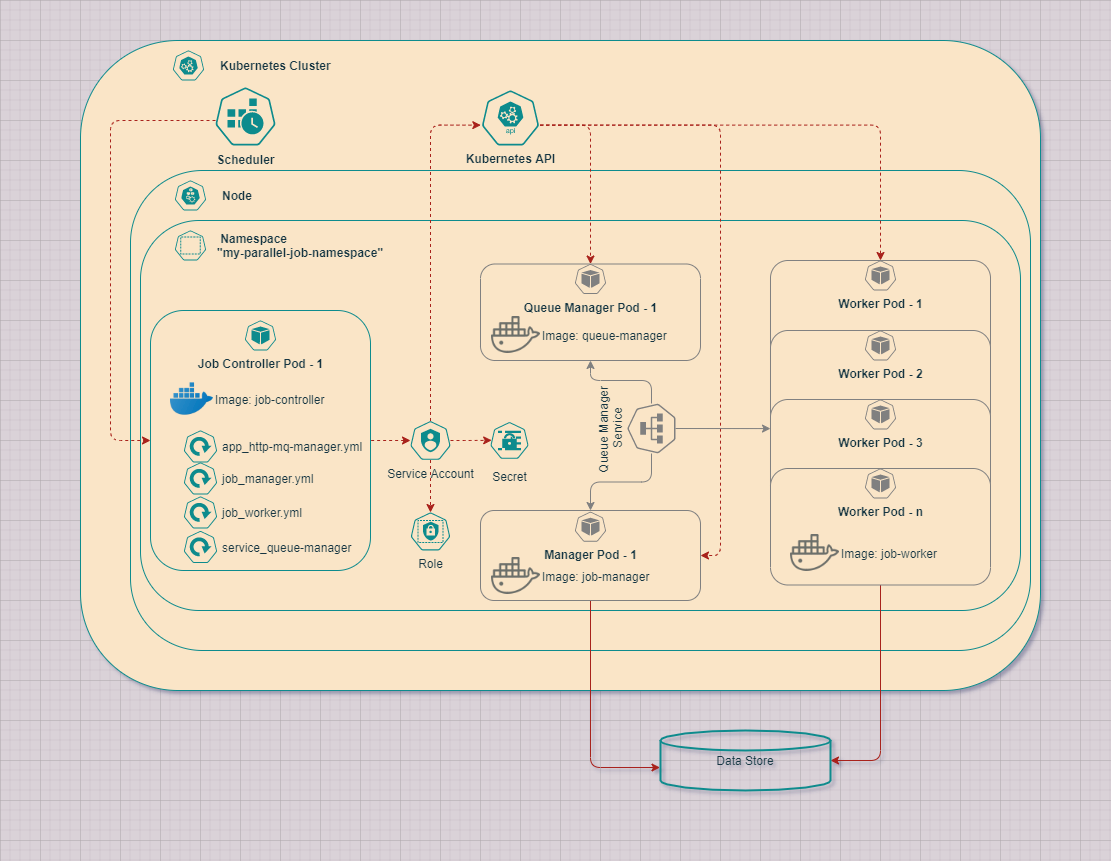

The diagram above was exported from draw.io. Its source (the exported page's mxGraphModel, read from the mxfile embedded in the PNG):
<mxGraphModel dx="1460" dy="1018" grid="1" gridSize="10" guides="1" tooltips="1" connect="1" arrows="1" fold="1" page="1" pageScale="1" pageWidth="1100" pageHeight="850" background="#DAD2D8" math="0" shadow="1">
  <root>
    <mxCell id="0" />
    <mxCell id="1" parent="0" />
    <mxCell id="mgkB3vXzsCQTFHVtWHYa-6" value="" style="whiteSpace=wrap;html=1;labelBackgroundColor=none;rounded=1;fillColor=#FAE5C7;strokeColor=#0F8B8D;fontColor=#143642;" parent="1" vertex="1">
      <mxGeometry x="80" y="40" width="960" height="650" as="geometry" />
    </mxCell>
    <mxCell id="mgkB3vXzsCQTFHVtWHYa-8" value="Scheduler" style="html=1;dashed=0;whitespace=wrap;fillColor=#FAE5C7;strokeColor=#0F8B8D;points=[[0.005,0.63,0],[0.1,0.2,0],[0.9,0.2,0],[0.5,0,0],[0.995,0.63,0],[0.72,0.99,0],[0.5,1,0],[0.28,0.99,0]];shape=mxgraph.kubernetes.icon;prIcon=cronjob;labelPosition=center;verticalLabelPosition=bottom;align=center;verticalAlign=top;fontStyle=1;rounded=1;fontColor=#143642;" parent="1" vertex="1">
      <mxGeometry x="215" y="86" width="60" height="60" as="geometry" />
    </mxCell>
    <mxCell id="mgkB3vXzsCQTFHVtWHYa-9" value="Kubernetes Cluster" style="html=1;dashed=0;whitespace=wrap;fillColor=#FAE5C7;strokeColor=#0F8B8D;points=[[0.005,0.63,0],[0.1,0.2,0],[0.9,0.2,0],[0.5,0,0],[0.995,0.63,0],[0.72,0.99,0],[0.5,1,0],[0.28,0.99,0]];shape=mxgraph.kubernetes.icon;prIcon=master;labelPosition=right;verticalLabelPosition=middle;align=left;verticalAlign=middle;fontStyle=1;rounded=1;fontColor=#143642;" parent="1" vertex="1">
      <mxGeometry x="158" y="50" width="60" height="30" as="geometry" />
    </mxCell>
    <mxCell id="mgkB3vXzsCQTFHVtWHYa-12" value="" style="whiteSpace=wrap;html=1;rounded=1;fillColor=#FAE5C7;strokeColor=#0F8B8D;fontColor=#143642;" parent="1" vertex="1">
      <mxGeometry x="130" y="170" width="900" height="480" as="geometry" />
    </mxCell>
    <mxCell id="mgkB3vXzsCQTFHVtWHYa-14" value="&amp;nbsp; &amp;nbsp;Node" style="html=1;dashed=0;whitespace=wrap;fillColor=#FAE5C7;strokeColor=#0F8B8D;points=[[0.005,0.63,0],[0.1,0.2,0],[0.9,0.2,0],[0.5,0,0],[0.995,0.63,0],[0.72,0.99,0],[0.5,1,0],[0.28,0.99,0]];shape=mxgraph.kubernetes.icon;prIcon=node;verticalAlign=middle;labelPosition=right;verticalLabelPosition=middle;align=left;fontStyle=1;rounded=1;fontColor=#143642;" parent="1" vertex="1">
      <mxGeometry x="170" y="180" width="40" height="30" as="geometry" />
    </mxCell>
    <mxCell id="mgkB3vXzsCQTFHVtWHYa-15" value="" style="whiteSpace=wrap;html=1;verticalAlign=middle;rounded=1;fillColor=#FAE5C7;strokeColor=#0F8B8D;fontColor=#143642;" parent="1" vertex="1">
      <mxGeometry x="140" y="220" width="880" height="390" as="geometry" />
    </mxCell>
    <mxCell id="mgkB3vXzsCQTFHVtWHYa-16" value="&amp;nbsp;Namespace &lt;br&gt;&quot;my-parallel-job-namespace&quot;" style="html=1;dashed=0;whitespace=wrap;fillColor=#FAE5C7;strokeColor=#0F8B8D;points=[[0.005,0.63,0],[0.1,0.2,0],[0.9,0.2,0],[0.5,0,0],[0.995,0.63,0],[0.72,0.99,0],[0.5,1,0],[0.28,0.99,0]];shape=mxgraph.kubernetes.icon;prIcon=ns;verticalAlign=middle;labelPosition=right;verticalLabelPosition=middle;align=left;fontStyle=1;rounded=1;fontColor=#143642;" parent="1" vertex="1">
      <mxGeometry x="165" y="230" width="50" height="30" as="geometry" />
    </mxCell>
    <mxCell id="mgkB3vXzsCQTFHVtWHYa-17" value="" style="whiteSpace=wrap;html=1;verticalAlign=middle;rounded=1;fillColor=#FAE5C7;strokeColor=#0F8B8D;fontColor=#143642;" parent="1" vertex="1">
      <mxGeometry x="150" y="310" width="220" height="260" as="geometry" />
    </mxCell>
    <mxCell id="mgkB3vXzsCQTFHVtWHYa-18" value="Job Controller Pod - 1" style="html=1;dashed=0;whitespace=wrap;fillColor=#FAE5C7;strokeColor=#0F8B8D;points=[[0.005,0.63,0],[0.1,0.2,0],[0.9,0.2,0],[0.5,0,0],[0.995,0.63,0],[0.72,0.99,0],[0.5,1,0],[0.28,0.99,0]];shape=mxgraph.kubernetes.icon;prIcon=pod;verticalAlign=top;labelPosition=center;verticalLabelPosition=bottom;align=center;fontStyle=1;rounded=1;fontColor=#143642;" parent="1" vertex="1">
      <mxGeometry x="240" y="320" width="40" height="30" as="geometry" />
    </mxCell>
    <mxCell id="mgkB3vXzsCQTFHVtWHYa-27" value="app_http-mq-manager.yml" style="html=1;dashed=0;whitespace=wrap;fillColor=#FAE5C7;strokeColor=#0F8B8D;points=[[0.005,0.63,0],[0.1,0.2,0],[0.9,0.2,0],[0.5,0,0],[0.995,0.63,0],[0.72,0.99,0],[0.5,1,0],[0.28,0.99,0]];shape=mxgraph.kubernetes.icon;prIcon=deploy;labelPosition=right;verticalLabelPosition=middle;align=left;verticalAlign=middle;rounded=1;fontColor=#143642;" parent="1" vertex="1">
      <mxGeometry x="180" y="430" width="40" height="32" as="geometry" />
    </mxCell>
    <mxCell id="mgkB3vXzsCQTFHVtWHYa-28" value="job_manager.yml" style="html=1;dashed=0;whitespace=wrap;fillColor=#FAE5C7;strokeColor=#0F8B8D;points=[[0.005,0.63,0],[0.1,0.2,0],[0.9,0.2,0],[0.5,0,0],[0.995,0.63,0],[0.72,0.99,0],[0.5,1,0],[0.28,0.99,0]];shape=mxgraph.kubernetes.icon;prIcon=deploy;labelPosition=right;verticalLabelPosition=middle;align=left;verticalAlign=middle;rounded=1;fontColor=#143642;" parent="1" vertex="1">
      <mxGeometry x="180" y="462" width="40" height="32" as="geometry" />
    </mxCell>
    <mxCell id="mgkB3vXzsCQTFHVtWHYa-30" value="job_worker.yml" style="html=1;dashed=0;whitespace=wrap;fillColor=#FAE5C7;strokeColor=#0F8B8D;points=[[0.005,0.63,0],[0.1,0.2,0],[0.9,0.2,0],[0.5,0,0],[0.995,0.63,0],[0.72,0.99,0],[0.5,1,0],[0.28,0.99,0]];shape=mxgraph.kubernetes.icon;prIcon=deploy;labelPosition=right;verticalLabelPosition=middle;align=left;verticalAlign=middle;rounded=1;fontColor=#143642;" parent="1" vertex="1">
      <mxGeometry x="180" y="496" width="40" height="32" as="geometry" />
    </mxCell>
    <mxCell id="Kuz7w4yUgBVaoaCUK4ov-1" value="Image: job-controller" style="shape=image;html=1;verticalAlign=middle;verticalLabelPosition=middle;labelBackgroundColor=none;imageAspect=0;aspect=fixed;image=https://cdn3.iconfinder.com/data/icons/social-media-2169/24/social_media_social_media_logo_docker-128.png;fontColor=#143642;strokeColor=#0F8B8D;fillColor=#FAE5C7;labelPosition=right;align=left;rounded=1;" parent="1" vertex="1">
      <mxGeometry x="170" y="377" width="43" height="43" as="geometry" />
    </mxCell>
    <mxCell id="Kuz7w4yUgBVaoaCUK4ov-2" value="" style="whiteSpace=wrap;html=1;verticalAlign=middle;rounded=1;fillColor=#FAE5C7;fontColor=#143642;strokeColor=#808080;" parent="1" vertex="1">
      <mxGeometry x="480" y="263.5" width="220" height="96.5" as="geometry" />
    </mxCell>
    <mxCell id="Kuz7w4yUgBVaoaCUK4ov-4" value="Queue Manager Pod - 1" style="html=1;dashed=0;whitespace=wrap;fillColor=#FAE5C7;points=[[0.005,0.63,0],[0.1,0.2,0],[0.9,0.2,0],[0.5,0,0],[0.995,0.63,0],[0.72,0.99,0],[0.5,1,0],[0.28,0.99,0]];shape=mxgraph.kubernetes.icon;prIcon=pod;verticalAlign=top;labelPosition=center;verticalLabelPosition=bottom;align=center;fontStyle=1;rounded=1;fontColor=#143642;strokeColor=#808080;" parent="1" vertex="1">
      <mxGeometry x="570" y="263.5" width="40" height="30" as="geometry" />
    </mxCell>
    <mxCell id="Kuz7w4yUgBVaoaCUK4ov-64" style="edgeStyle=orthogonalEdgeStyle;orthogonalLoop=1;jettySize=auto;html=1;entryX=-0.003;entryY=0.617;entryDx=0;entryDy=0;entryPerimeter=0;fontColor=#143642;startArrow=none;startFill=0;endArrow=classic;endFill=1;fillColor=#FAE5C7;labelBackgroundColor=#DAD2D8;strokeColor=#A8201A;" parent="1" source="Kuz7w4yUgBVaoaCUK4ov-10" target="Kuz7w4yUgBVaoaCUK4ov-63" edge="1">
      <mxGeometry relative="1" as="geometry" />
    </mxCell>
    <mxCell id="Kuz7w4yUgBVaoaCUK4ov-10" value="" style="whiteSpace=wrap;html=1;verticalAlign=middle;rounded=1;fillColor=#FAE5C7;fontColor=#143642;strokeColor=#808080;" parent="1" vertex="1">
      <mxGeometry x="480" y="510" width="220" height="90" as="geometry" />
    </mxCell>
    <mxCell id="Kuz7w4yUgBVaoaCUK4ov-12" value="Manager Pod - 1" style="html=1;dashed=0;whitespace=wrap;fillColor=#FAE5C7;points=[[0.005,0.63,0],[0.1,0.2,0],[0.9,0.2,0],[0.5,0,0],[0.995,0.63,0],[0.72,0.99,0],[0.5,1,0],[0.28,0.99,0]];shape=mxgraph.kubernetes.icon;prIcon=pod;verticalAlign=top;labelPosition=center;verticalLabelPosition=bottom;align=center;fontStyle=1;rounded=1;fontColor=#143642;strokeColor=#808080;" parent="1" vertex="1">
      <mxGeometry x="570" y="511.25" width="40" height="30" as="geometry" />
    </mxCell>
    <mxCell id="Kuz7w4yUgBVaoaCUK4ov-59" style="edgeStyle=orthogonalEdgeStyle;orthogonalLoop=1;jettySize=auto;html=1;entryX=0.5;entryY=0;entryDx=0;entryDy=0;dashed=1;fontColor=#143642;startArrow=none;startFill=0;endArrow=classic;endFill=1;fillColor=#FAE5C7;exitX=0.995;exitY=0.63;exitDx=0;exitDy=0;exitPerimeter=0;labelBackgroundColor=#DAD2D8;strokeColor=#A8201A;" parent="1" source="Kuz7w4yUgBVaoaCUK4ov-25" target="Kuz7w4yUgBVaoaCUK4ov-2" edge="1">
      <mxGeometry relative="1" as="geometry" />
    </mxCell>
    <mxCell id="Kuz7w4yUgBVaoaCUK4ov-60" style="edgeStyle=orthogonalEdgeStyle;orthogonalLoop=1;jettySize=auto;html=1;entryX=0.5;entryY=0;entryDx=0;entryDy=0;dashed=1;fontColor=#143642;startArrow=none;startFill=0;endArrow=classic;endFill=1;fillColor=#FAE5C7;exitX=0.995;exitY=0.63;exitDx=0;exitDy=0;exitPerimeter=0;labelBackgroundColor=#DAD2D8;strokeColor=#A8201A;" parent="1" source="Kuz7w4yUgBVaoaCUK4ov-25" target="Kuz7w4yUgBVaoaCUK4ov-34" edge="1">
      <mxGeometry relative="1" as="geometry" />
    </mxCell>
    <mxCell id="Kuz7w4yUgBVaoaCUK4ov-67" style="edgeStyle=orthogonalEdgeStyle;orthogonalLoop=1;jettySize=auto;html=1;entryX=1;entryY=0.5;entryDx=0;entryDy=0;exitX=0.995;exitY=0.63;exitDx=0;exitDy=0;exitPerimeter=0;dashed=1;labelBackgroundColor=#DAD2D8;strokeColor=#A8201A;fontColor=#143642;" parent="1" source="Kuz7w4yUgBVaoaCUK4ov-25" target="Kuz7w4yUgBVaoaCUK4ov-10" edge="1">
      <mxGeometry relative="1" as="geometry">
        <Array as="points">
          <mxPoint x="720" y="125" />
          <mxPoint x="720" y="555" />
        </Array>
      </mxGeometry>
    </mxCell>
    <mxCell id="Kuz7w4yUgBVaoaCUK4ov-25" value="Kubernetes API" style="html=1;dashed=0;whitespace=wrap;fillColor=#FAE5C7;strokeColor=#0F8B8D;points=[[0.005,0.63,0],[0.1,0.2,0],[0.9,0.2,0],[0.5,0,0],[0.995,0.63,0],[0.72,0.99,0],[0.5,1,0],[0.28,0.99,0]];shape=mxgraph.kubernetes.icon;prIcon=api;fontColor=#143642;labelPosition=center;verticalLabelPosition=bottom;align=center;verticalAlign=top;fontStyle=1;rounded=1;" parent="1" vertex="1">
      <mxGeometry x="480" y="90" width="60" height="55" as="geometry" />
    </mxCell>
    <mxCell id="Kuz7w4yUgBVaoaCUK4ov-53" style="edgeStyle=orthogonalEdgeStyle;orthogonalLoop=1;jettySize=auto;html=1;fontColor=#143642;fillColor=#FAE5C7;entryX=0.005;entryY=0.63;entryDx=0;entryDy=0;exitX=0.5;exitY=0;exitDx=0;exitDy=0;exitPerimeter=0;dashed=1;entryPerimeter=0;labelBackgroundColor=#DAD2D8;strokeColor=#A8201A;" parent="1" source="Kuz7w4yUgBVaoaCUK4ov-26" target="Kuz7w4yUgBVaoaCUK4ov-25" edge="1">
      <mxGeometry relative="1" as="geometry" />
    </mxCell>
    <mxCell id="Kuz7w4yUgBVaoaCUK4ov-55" style="edgeStyle=orthogonalEdgeStyle;orthogonalLoop=1;jettySize=auto;html=1;entryX=1;entryY=0.5;entryDx=0;entryDy=0;fontColor=#143642;fillColor=#FAE5C7;endArrow=none;endFill=0;startArrow=classic;startFill=1;dashed=1;labelBackgroundColor=#DAD2D8;strokeColor=#A8201A;" parent="1" source="Kuz7w4yUgBVaoaCUK4ov-26" target="mgkB3vXzsCQTFHVtWHYa-17" edge="1">
      <mxGeometry relative="1" as="geometry" />
    </mxCell>
    <mxCell id="Kuz7w4yUgBVaoaCUK4ov-70" style="edgeStyle=orthogonalEdgeStyle;orthogonalLoop=1;jettySize=auto;html=1;entryX=0.031;entryY=0.496;entryDx=0;entryDy=0;entryPerimeter=0;dashed=1;labelBackgroundColor=#DAD2D8;strokeColor=#A8201A;fontColor=#143642;" parent="1" source="Kuz7w4yUgBVaoaCUK4ov-26" target="Kuz7w4yUgBVaoaCUK4ov-69" edge="1">
      <mxGeometry relative="1" as="geometry" />
    </mxCell>
    <mxCell id="Kuz7w4yUgBVaoaCUK4ov-71" style="edgeStyle=orthogonalEdgeStyle;orthogonalLoop=1;jettySize=auto;html=1;dashed=1;labelBackgroundColor=#DAD2D8;strokeColor=#A8201A;fontColor=#143642;" parent="1" source="Kuz7w4yUgBVaoaCUK4ov-26" target="Kuz7w4yUgBVaoaCUK4ov-68" edge="1">
      <mxGeometry relative="1" as="geometry" />
    </mxCell>
    <mxCell id="Kuz7w4yUgBVaoaCUK4ov-26" value="Service Account" style="html=1;dashed=0;whitespace=wrap;fillColor=#FAE5C7;strokeColor=#0F8B8D;points=[[0.005,0.63,0],[0.1,0.2,0],[0.9,0.2,0],[0.5,0,0],[0.995,0.63,0],[0.72,0.99,0],[0.5,1,0],[0.28,0.99,0]];shape=mxgraph.kubernetes.icon;prIcon=sa;fontColor=#143642;labelPosition=center;verticalLabelPosition=bottom;align=center;verticalAlign=top;rounded=1;" parent="1" vertex="1">
      <mxGeometry x="410" y="420.5" width="40" height="39" as="geometry" />
    </mxCell>
    <mxCell id="Kuz7w4yUgBVaoaCUK4ov-48" style="edgeStyle=orthogonalEdgeStyle;orthogonalLoop=1;jettySize=auto;html=1;fontColor=#143642;fillColor=#FAE5C7;labelBackgroundColor=#DAD2D8;strokeColor=#808080;" parent="1" source="Kuz7w4yUgBVaoaCUK4ov-27" target="Kuz7w4yUgBVaoaCUK4ov-2" edge="1">
      <mxGeometry relative="1" as="geometry">
        <Array as="points">
          <mxPoint x="651" y="380" />
          <mxPoint x="590" y="380" />
        </Array>
      </mxGeometry>
    </mxCell>
    <mxCell id="Kuz7w4yUgBVaoaCUK4ov-49" style="edgeStyle=orthogonalEdgeStyle;orthogonalLoop=1;jettySize=auto;html=1;entryX=0.5;entryY=0;entryDx=0;entryDy=0;fontColor=#143642;fillColor=#FAE5C7;labelBackgroundColor=#DAD2D8;strokeColor=#808080;" parent="1" source="Kuz7w4yUgBVaoaCUK4ov-27" target="Kuz7w4yUgBVaoaCUK4ov-10" edge="1">
      <mxGeometry relative="1" as="geometry" />
    </mxCell>
    <mxCell id="Kuz7w4yUgBVaoaCUK4ov-51" style="edgeStyle=orthogonalEdgeStyle;orthogonalLoop=1;jettySize=auto;html=1;fontColor=#143642;fillColor=#FAE5C7;entryX=0;entryY=0.25;entryDx=0;entryDy=0;exitX=0.5;exitY=1;exitDx=0;exitDy=0;exitPerimeter=0;labelBackgroundColor=#DAD2D8;strokeColor=#808080;" parent="1" source="Kuz7w4yUgBVaoaCUK4ov-27" target="Kuz7w4yUgBVaoaCUK4ov-40" edge="1">
      <mxGeometry relative="1" as="geometry">
        <Array as="points">
          <mxPoint x="770" y="428" />
        </Array>
      </mxGeometry>
    </mxCell>
    <mxCell id="Kuz7w4yUgBVaoaCUK4ov-27" value="Queue Manager &lt;br&gt;Service" style="html=1;dashed=0;whitespace=wrap;fillColor=#FAE5C7;points=[[0.005,0.63,0],[0.1,0.2,0],[0.9,0.2,0],[0.5,0,0],[0.995,0.63,0],[0.72,0.99,0],[0.5,1,0],[0.28,0.99,0]];shape=mxgraph.kubernetes.icon;prIcon=svc;fontColor=#143642;labelPosition=center;verticalLabelPosition=top;align=center;verticalAlign=bottom;rounded=1;rotation=270;strokeColor=#808080;" parent="1" vertex="1">
      <mxGeometry x="626" y="404" width="50" height="48" as="geometry" />
    </mxCell>
    <mxCell id="Kuz7w4yUgBVaoaCUK4ov-34" value="" style="whiteSpace=wrap;html=1;verticalAlign=middle;rounded=1;fillColor=#FAE5C7;fontColor=#143642;strokeColor=#808080;" parent="1" vertex="1">
      <mxGeometry x="770" y="260" width="220" height="116.5" as="geometry" />
    </mxCell>
    <mxCell id="Kuz7w4yUgBVaoaCUK4ov-36" value="Worker Pod - 1" style="html=1;dashed=0;whitespace=wrap;fillColor=#FAE5C7;points=[[0.005,0.63,0],[0.1,0.2,0],[0.9,0.2,0],[0.5,0,0],[0.995,0.63,0],[0.72,0.99,0],[0.5,1,0],[0.28,0.99,0]];shape=mxgraph.kubernetes.icon;prIcon=pod;verticalAlign=top;labelPosition=center;verticalLabelPosition=bottom;align=center;fontStyle=1;rounded=1;fontColor=#143642;strokeColor=#808080;" parent="1" vertex="1">
      <mxGeometry x="860" y="260" width="40" height="30" as="geometry" />
    </mxCell>
    <mxCell id="Kuz7w4yUgBVaoaCUK4ov-37" value="" style="whiteSpace=wrap;html=1;verticalAlign=middle;rounded=1;fillColor=#FAE5C7;fontColor=#143642;strokeColor=#808080;" parent="1" vertex="1">
      <mxGeometry x="770" y="330" width="220" height="116.5" as="geometry" />
    </mxCell>
    <mxCell id="Kuz7w4yUgBVaoaCUK4ov-39" value="Worker Pod - 2" style="html=1;dashed=0;whitespace=wrap;fillColor=#FAE5C7;points=[[0.005,0.63,0],[0.1,0.2,0],[0.9,0.2,0],[0.5,0,0],[0.995,0.63,0],[0.72,0.99,0],[0.5,1,0],[0.28,0.99,0]];shape=mxgraph.kubernetes.icon;prIcon=pod;verticalAlign=top;labelPosition=center;verticalLabelPosition=bottom;align=center;fontStyle=1;rounded=1;fontColor=#143642;strokeColor=#808080;" parent="1" vertex="1">
      <mxGeometry x="860" y="330" width="40" height="30" as="geometry" />
    </mxCell>
    <mxCell id="Kuz7w4yUgBVaoaCUK4ov-40" value="" style="whiteSpace=wrap;html=1;verticalAlign=middle;rounded=1;fillColor=#FAE5C7;fontColor=#143642;strokeColor=#808080;" parent="1" vertex="1">
      <mxGeometry x="770" y="399" width="220" height="116.5" as="geometry" />
    </mxCell>
    <mxCell id="Kuz7w4yUgBVaoaCUK4ov-42" value="Worker Pod - 3" style="html=1;dashed=0;whitespace=wrap;fillColor=#FAE5C7;points=[[0.005,0.63,0],[0.1,0.2,0],[0.9,0.2,0],[0.5,0,0],[0.995,0.63,0],[0.72,0.99,0],[0.5,1,0],[0.28,0.99,0]];shape=mxgraph.kubernetes.icon;prIcon=pod;verticalAlign=top;labelPosition=center;verticalLabelPosition=bottom;align=center;fontStyle=1;rounded=1;fontColor=#143642;strokeColor=#808080;" parent="1" vertex="1">
      <mxGeometry x="860" y="399" width="40" height="30" as="geometry" />
    </mxCell>
    <mxCell id="Kuz7w4yUgBVaoaCUK4ov-65" style="edgeStyle=orthogonalEdgeStyle;orthogonalLoop=1;jettySize=auto;html=1;entryX=1;entryY=0.5;entryDx=0;entryDy=0;entryPerimeter=0;fontColor=#143642;startArrow=none;startFill=0;endArrow=classic;endFill=1;fillColor=#FAE5C7;labelBackgroundColor=#DAD2D8;strokeColor=#A8201A;" parent="1" source="Kuz7w4yUgBVaoaCUK4ov-43" target="Kuz7w4yUgBVaoaCUK4ov-63" edge="1">
      <mxGeometry relative="1" as="geometry" />
    </mxCell>
    <mxCell id="Kuz7w4yUgBVaoaCUK4ov-43" value="" style="whiteSpace=wrap;html=1;verticalAlign=middle;rounded=1;fillColor=#FAE5C7;fontColor=#143642;strokeColor=#808080;" parent="1" vertex="1">
      <mxGeometry x="770" y="468" width="220" height="116.5" as="geometry" />
    </mxCell>
    <mxCell id="Kuz7w4yUgBVaoaCUK4ov-45" value="Worker Pod - n" style="html=1;dashed=0;whitespace=wrap;fillColor=#FAE5C7;points=[[0.005,0.63,0],[0.1,0.2,0],[0.9,0.2,0],[0.5,0,0],[0.995,0.63,0],[0.72,0.99,0],[0.5,1,0],[0.28,0.99,0]];shape=mxgraph.kubernetes.icon;prIcon=pod;verticalAlign=top;labelPosition=center;verticalLabelPosition=bottom;align=center;fontStyle=1;rounded=1;fontColor=#143642;strokeColor=#808080;" parent="1" vertex="1">
      <mxGeometry x="860" y="468" width="40" height="30" as="geometry" />
    </mxCell>
    <mxCell id="Kuz7w4yUgBVaoaCUK4ov-57" style="edgeStyle=orthogonalEdgeStyle;orthogonalLoop=1;jettySize=auto;html=1;entryX=0;entryY=0.5;entryDx=0;entryDy=0;dashed=1;fontColor=#143642;startArrow=none;startFill=0;endArrow=classic;endFill=1;fillColor=#FAE5C7;labelBackgroundColor=#DAD2D8;strokeColor=#A8201A;" parent="1" source="mgkB3vXzsCQTFHVtWHYa-8" target="mgkB3vXzsCQTFHVtWHYa-17" edge="1">
      <mxGeometry relative="1" as="geometry">
        <Array as="points">
          <mxPoint x="110" y="120" />
          <mxPoint x="110" y="440" />
        </Array>
      </mxGeometry>
    </mxCell>
    <mxCell id="Kuz7w4yUgBVaoaCUK4ov-63" value="Data Store" style="strokeWidth=2;html=1;shape=mxgraph.flowchart.database;whiteSpace=wrap;fontColor=#143642;labelPosition=center;verticalLabelPosition=middle;align=center;verticalAlign=middle;fillColor=none;rounded=1;strokeColor=#0F8B8D;" parent="1" vertex="1">
      <mxGeometry x="660" y="730" width="170" height="60" as="geometry" />
    </mxCell>
    <mxCell id="Kuz7w4yUgBVaoaCUK4ov-66" value="service_queue-manager" style="html=1;dashed=0;whitespace=wrap;fillColor=#FAE5C7;strokeColor=#0F8B8D;points=[[0.005,0.63,0],[0.1,0.2,0],[0.9,0.2,0],[0.5,0,0],[0.995,0.63,0],[0.72,0.99,0],[0.5,1,0],[0.28,0.99,0]];shape=mxgraph.kubernetes.icon;prIcon=deploy;labelPosition=right;verticalLabelPosition=middle;align=left;verticalAlign=middle;rounded=1;fontColor=#143642;" parent="1" vertex="1">
      <mxGeometry x="180" y="530.5" width="40" height="32" as="geometry" />
    </mxCell>
    <mxCell id="Kuz7w4yUgBVaoaCUK4ov-68" value="Role" style="html=1;dashed=0;whitespace=wrap;fillColor=#FAE5C7;strokeColor=#0F8B8D;points=[[0.005,0.63,0],[0.1,0.2,0],[0.9,0.2,0],[0.5,0,0],[0.995,0.63,0],[0.72,0.99,0],[0.5,1,0],[0.28,0.99,0]];shape=mxgraph.kubernetes.icon;prIcon=role;labelPosition=center;verticalLabelPosition=bottom;align=center;verticalAlign=top;rounded=1;fontColor=#143642;" parent="1" vertex="1">
      <mxGeometry x="407.5" y="512" width="45" height="38" as="geometry" />
    </mxCell>
    <mxCell id="Kuz7w4yUgBVaoaCUK4ov-69" value="Secret" style="html=1;dashed=0;whitespace=wrap;fillColor=#FAE5C7;strokeColor=#0F8B8D;points=[[0.005,0.63,0],[0.1,0.2,0],[0.9,0.2,0],[0.5,0,0],[0.995,0.63,0],[0.72,0.99,0],[0.5,1,0],[0.28,0.99,0]];shape=mxgraph.kubernetes.icon;prIcon=secret;labelPosition=center;verticalLabelPosition=bottom;align=center;verticalAlign=top;rounded=1;fontColor=#143642;" parent="1" vertex="1">
      <mxGeometry x="490" y="417.5" width="38" height="45" as="geometry" />
    </mxCell>
    <mxCell id="6YDGP5w8Ynxchr9lv6P8-1" value="Image: queue-manager" style="shape=image;html=1;verticalAlign=middle;verticalLabelPosition=middle;labelBackgroundColor=none;imageAspect=0;aspect=fixed;image=https://cdn0.iconfinder.com/data/icons/social-media-2104/24/social_media_social_media_logo_docker-128.png;rounded=0;dashed=1;sketch=0;fontColor=#143642;strokeColor=#808080;fillColor=#FAE5C7;labelPosition=right;align=left;opacity=70;" vertex="1" parent="1">
      <mxGeometry x="491" y="310" width="49" height="49" as="geometry" />
    </mxCell>
    <mxCell id="6YDGP5w8Ynxchr9lv6P8-2" value="Image: job-manager" style="shape=image;html=1;verticalAlign=middle;verticalLabelPosition=middle;labelBackgroundColor=none;imageAspect=0;aspect=fixed;image=https://cdn0.iconfinder.com/data/icons/social-media-2104/24/social_media_social_media_logo_docker-128.png;rounded=0;dashed=1;sketch=0;fontColor=#143642;strokeColor=#808080;fillColor=#FAE5C7;labelPosition=right;align=left;opacity=70;" vertex="1" parent="1">
      <mxGeometry x="491" y="551" width="49" height="49" as="geometry" />
    </mxCell>
    <mxCell id="6YDGP5w8Ynxchr9lv6P8-3" value="Image: job-worker" style="shape=image;html=1;verticalAlign=middle;verticalLabelPosition=middle;labelBackgroundColor=none;imageAspect=0;aspect=fixed;image=https://cdn0.iconfinder.com/data/icons/social-media-2104/24/social_media_social_media_logo_docker-128.png;rounded=0;dashed=1;sketch=0;fontColor=#143642;strokeColor=#808080;fillColor=#FAE5C7;labelPosition=right;align=left;opacity=70;" vertex="1" parent="1">
      <mxGeometry x="790" y="528" width="49" height="49" as="geometry" />
    </mxCell>
  </root>
</mxGraphModel>